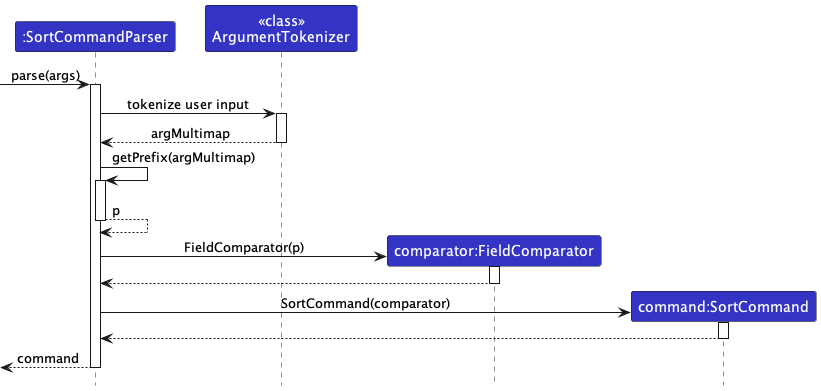

The diagram above was rendered by PlantUML. Its source (embedded in the PNG):
@startuml
!include ../style.puml
skinparam ArrowFontStyle plain

Participant ":SortCommandParser" as scp LOGIC_COLOR
Participant "<<class>>\nArgumentTokenizer" as at LOGIC_COLOR
Participant "comparator:FieldComparator" as fc LOGIC_COLOR
Participant "command:SortCommand" as sc LOGIC_COLOR

[-> scp ++: parse(args)
scp -> at ++: tokenize user input
at --> scp --: argMultimap
scp -> scp ++: getPrefix(argMultimap)
scp --> scp --: p
create fc
scp -> fc ++: FieldComparator(p)
fc --> scp --
create sc
scp -> sc ++: SortCommand(comparator)
sc --> scp --
scp -->[ --: command
@enduml